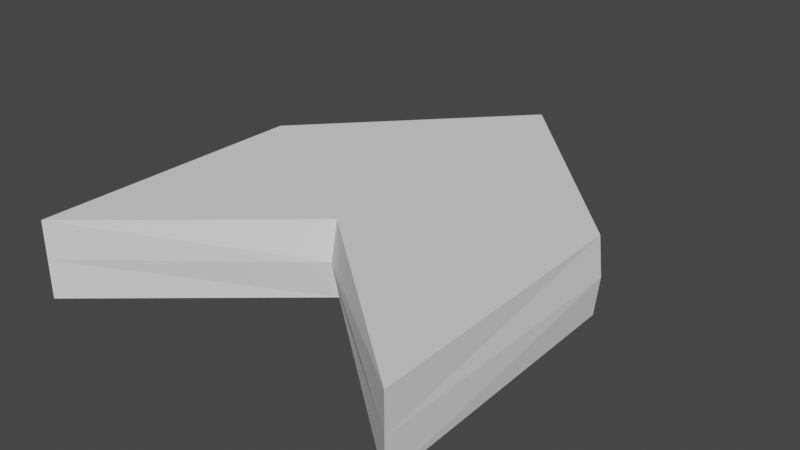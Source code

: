 # Source: ChevronShape.blend  (saved by Blender 2.83.19; exported with 4.5.12 LTS)
import bpy
from mathutils import Matrix  # noqa: F401  (used for matrix-valued properties, if any)

bpy.ops.wm.read_factory_settings(use_empty=True)
scene = bpy.context.scene
scene.name = 'Scene'

# ---- collections
col_chevron_shape = bpy.data.collections.new('Chevron Shape'); scene.collection.children.link(col_chevron_shape)

# ---- world
world_world = bpy.data.worlds.new('World'); scene.world = world_world
world_world.use_nodes = True; world_world.node_tree.nodes.clear()
_N = world_world.node_tree.nodes; _L = world_world.node_tree.links
n0 = _N.new('ShaderNodeOutputWorld'); n0.name = 'World Output'; n0.location = (300, 300)
n1 = _N.new('ShaderNodeBackground'); n1.name = 'Background'; n1.location = (10, 300)
n1.inputs[0].default_value = (0.05088, 0.05088, 0.05088, 1.0)
_L.new(n1.outputs[0], n0.inputs[0])
n0.is_active_output = True
world_world.color = (0.05088, 0.05088, 0.05088)
world_world.use_sun_shadow = False
world_world.sun_shadow_jitter_overblur = 0.0

# ---- meshes
me_plane_001 = bpy.data.meshes.new('Plane.001')
me_plane_001.from_pydata([(0.7784, -1.0, 0.0), (0.761, 0.139, 0.0), (0.0, -0.3408, 0.0), (0.0, 0.9389, 0.0), (0.7784, -1.0, 0.3148), (0.761, 0.139, 0.3148), (0.0, -0.3408, 0.3148), (0.0, 0.9389, 0.3148), (0.7784, -1.0, 0.1574), (0.0, -0.3752, 0.1574), (0.7784, 0.139, 0.1574), (0.0, 1.0, 0.1574)], [], [(2, 3, 1, 0), (6, 4, 5, 7), (9, 8, 4, 6), (8, 10, 5, 4), (10, 11, 7, 5), (1, 3, 11, 10), (0, 1, 10, 8), (2, 0, 8, 9)])
_uv = me_plane_001.uv_layers.new(name='UVMap')
_uv.uv.foreach_set('vector', [0.5, 0.03548, 0.5, 1.0, 1.0, 0.5695, 1.0, 0.0, 0.5, 0.03548, 1.0, 0.0, 1.0, 0.5695, 0.5, 1.0, 0.5, 0.03548, 1.0, 0.0, 1.0, 0.0, 0.5, 0.03548, 1.0, 0.0, 1.0, 0.5695, 1.0, 0.5695, 1.0, 0.0, 1.0, 0.5695, 0.5, 1.0, 0.5, 1.0, 1.0, 0.5695, 1.0, 0.5695, 0.5, 1.0, 0.5, 1.0, 1.0, 0.5695, 1.0, 0.0, 1.0, 0.5695, 1.0, 0.5695, 1.0, 0.0, 0.5, 0.03548, 1.0, 0.0, 1.0, 0.0, 0.5, 0.03548])
me_plane_001.use_remesh_fix_poles = True
me_plane_001.use_remesh_preserve_attributes = False
me_plane_001.use_mirror_vertex_groups = False
me_plane_001.update()

# ---- objects
ob_plane = bpy.data.objects.new('Plane', me_plane_001)

# ---- transforms, parenting, visibility, modifiers, constraints
ob_plane.location = (0.0, 0.0, 0.0)
ob_plane.lineart.crease_threshold = 0.0
_m = ob_plane.modifiers.new('Mirror', 'MIRROR')
_m.use_clip = True

# ---- collection membership
col_chevron_shape.objects.link(ob_plane)

# ---- scene / render settings (as saved in the file)
scene.frame_start = 1; scene.frame_end = 250; scene.frame_set(1)
scene.render.engine = 'BLENDER_EEVEE_NEXT'
scene.cycles.use_denoising = False
scene.cycles.samples = 128
scene.cycles.sampling_pattern = 'TABULATED_SOBOL'
scene.cycles.use_adaptive_sampling = False
scene.cycles.use_light_tree = False
scene.view_settings.view_transform = 'Filmic'
bpy.context.view_layer.update()

# ---- added for rendering (the .blend has no active camera and no usable light): camera, sun
cam_auto = bpy.data.cameras.new('AutoCamera')
cam_auto.lens = 50.0
cam_auto.sensor_width = 36.0
cam_auto.clip_end = 1000.0
ob_auto_camera = bpy.data.objects.new('AutoCamera', cam_auto)
scene.collection.objects.link(ob_auto_camera)
ob_auto_camera.location = (2.36304, -2.83565, 2.04782)
ob_auto_camera.rotation_euler = (1.09748, -7.21219e-08, 0.694738)
scene.camera = ob_auto_camera
light_auto_sun = bpy.data.lights.new('AutoSun', 'SUN')
light_auto_sun.energy = 3.0
light_auto_sun.angle = 0.0523599
ob_auto_sun = bpy.data.objects.new('AutoSun', light_auto_sun)
scene.collection.objects.link(ob_auto_sun)
ob_auto_sun.rotation_euler = (0.872665, 0.174533, 0.523599)
bpy.context.view_layer.update()
